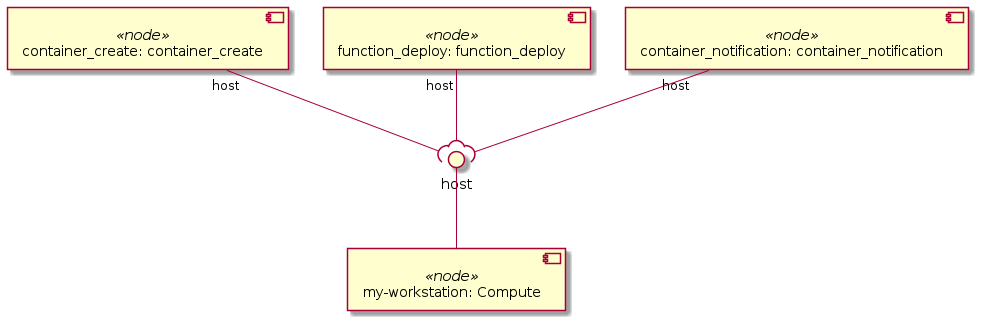

The diagram above was rendered by PlantUML. Its source (embedded in the PNG):
@startuml
skinparam componentStyle uml2

component "my-workstation: Compute" <<node>> as node_my_workstation

component "container_create: container_create" <<node>> as node_container_create

component "function_deploy: function_deploy" <<node>> as node_function_deploy

component "container_notification: container_notification" <<node>> as node_container_notification

interface "host" as node_my_workstation_host
node_my_workstation_host -- node_my_workstation
node_container_create "host" --( node_my_workstation_host
node_function_deploy "host" --( node_my_workstation_host
node_container_notification "host" --( node_my_workstation_host
@enduml